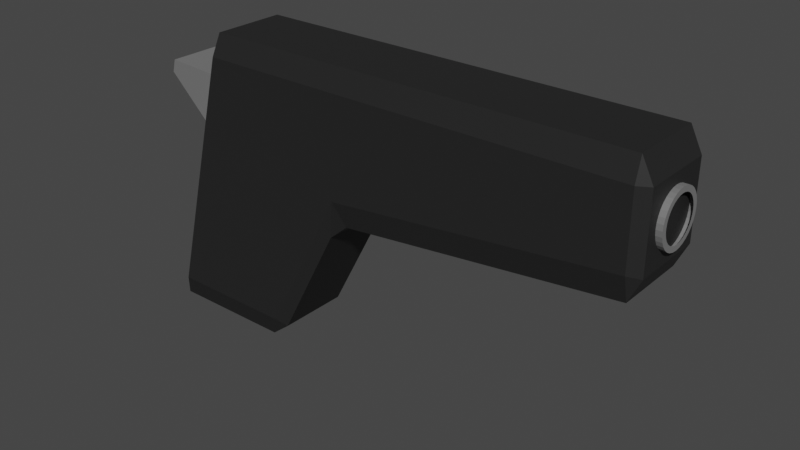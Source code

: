 # Source: Pistole.blend  (saved by Blender 3.4.6; exported with 4.5.12 LTS)
import bpy
from mathutils import Matrix  # noqa: F401  (used for matrix-valued properties, if any)

bpy.ops.wm.read_factory_settings(use_empty=True)
scene = bpy.context.scene
scene.name = 'Scene'

# ---- collections
col_collection = bpy.data.collections.new('Collection'); scene.collection.children.link(col_collection)

# ---- materials (node trees are filled in below, after node groups)
mat_pistoleblack = bpy.data.materials.new('PistoleBlack')
mat_pistoleblack.alpha_threshold = 0.0
mat_pistoleblack.use_transparent_shadow = False
mat_pistoleblack.roughness = 0.5
mat_pistoleblack.line_color = (0.0, 0.0, 0.0, 1.0)
mat_pistolegray = bpy.data.materials.new('PistoleGray')
mat_pistolegray.use_transparent_shadow = False

# ---- material node trees
mat_pistoleblack.use_nodes = True; mat_pistoleblack.node_tree.nodes.clear()
_N = mat_pistoleblack.node_tree.nodes; _L = mat_pistoleblack.node_tree.links
n0 = _N.new('ShaderNodeOutputMaterial'); n0.name = 'Material Output'; n0.location = (300, 300)
n1 = _N.new('ShaderNodeBsdfPrincipled'); n1.name = 'Principled BSDF'; n1.location = (10, 300)
n1.distribution = 'GGX'
n1.subsurface_method = 'RANDOM_WALK_SKIN'
n1.inputs[0].default_value = (0.03113, 0.03113, 0.03113, 1.0)
n1.inputs[1].default_value = 0.3699
n1.inputs[3].default_value = 1.45
n1.inputs[13].default_value = 0.2329
n1.inputs[27].default_value = (0.0, 0.0, 0.0, 1.0)
n1.inputs[28].default_value = 1.0
_L.new(n1.outputs[0], n0.inputs[0])
n0.is_active_output = True
mat_pistolegray.use_nodes = True; mat_pistolegray.node_tree.nodes.clear()
_N = mat_pistolegray.node_tree.nodes; _L = mat_pistolegray.node_tree.links
n0 = _N.new('ShaderNodeBsdfPrincipled'); n0.name = 'Principled BSDF'; n0.location = (10, 300)
n0.distribution = 'GGX'
n0.subsurface_method = 'RANDOM_WALK_SKIN'
n0.inputs[0].default_value = (0.2249, 0.2249, 0.2249, 1.0)
n0.inputs[1].default_value = 0.3904
n0.inputs[2].default_value = 0.6815
n0.inputs[3].default_value = 1.45
n0.inputs[24].default_value = 0.05342
n0.inputs[27].default_value = (0.0, 0.0, 0.0, 1.0)
n0.inputs[28].default_value = 1.0
n1 = _N.new('ShaderNodeOutputMaterial'); n1.name = 'Material Output'; n1.location = (300, 300)
_L.new(n0.outputs[0], n1.inputs[0])
n1.is_active_output = True

# ---- world
world_world = bpy.data.worlds.new('World'); scene.world = world_world
world_world.use_nodes = True; world_world.node_tree.nodes.clear()
_N = world_world.node_tree.nodes; _L = world_world.node_tree.links
n0 = _N.new('ShaderNodeOutputWorld'); n0.name = 'World Output'; n0.location = (300, 300)
n1 = _N.new('ShaderNodeBackground'); n1.name = 'Background'; n1.location = (10, 300)
n1.inputs[0].default_value = (0.05088, 0.05088, 0.05088, 1.0)
_L.new(n1.outputs[0], n0.inputs[0])
n0.is_active_output = True
world_world.color = (0.05088, 0.05088, 0.05088)
world_world.use_sun_shadow = False
world_world.sun_shadow_jitter_overblur = 0.0

# ---- meshes
me_cube = bpy.data.meshes.new('Cube')
me_cube.from_pydata([(1.0, 0.85, 1.0), (1.0, 1.0, 0.85), (-0.1986, 0.85, -1.0), (-0.07095, 1.0, -0.85), (0.05993, 0.85, -0.8965), (1.0, -1.0, 0.85), (1.0, -0.85, 1.0), (0.05993, -0.85, -0.8965), (-0.07095, -1.0, -0.85), (-0.1986, -0.85, -1.0), (-0.9093, 1.0, 0.85), (-1.165, 0.671, 0.6845), (-0.85, 0.85, 1.0), (-1.346, 0.671, 0.3409), (-1.801, 1.0, -0.85), (-1.899, 0.85, -1.0), (-1.165, -0.671, 0.6845), (-0.9093, -1.0, 0.85), (-0.85, -0.85, 1.0), (-1.899, -0.85, -1.0), (-1.801, -1.0, -0.85), (-1.346, -0.671, 0.3409), (0.8914, 0.85, -0.1035), (1.0, 1.0, 0.1699), (1.15, 0.85, 0.007931), (0.8914, -0.85, -0.1035), (1.15, -0.85, 0.007931), (1.0, -1.0, 0.1699), (4.85, 0.85, 1.0), (5.0, 0.85, 0.85), (4.85, 1.0, 0.85), (4.85, -0.85, 1.0), (4.85, -1.0, 0.85), (5.0, -0.85, 0.85), (4.85, 1.0, 0.3729), (5.0, 0.85, 0.3618), (4.85, 0.85, 0.2039), (4.85, -1.0, 0.3729), (4.85, -0.85, 0.2039), (5.0, -0.85, 0.3618), (-1.93, -0.6646, 0.6177), (-1.93, 0.6774, 0.6177), (-1.885, -0.6646, 0.704), (-1.885, 0.6774, 0.704), (5.075, 0.4843, 0.6059), (5.075, 0.475, 0.5789), (4.925, 0.6061, 0.6059), (5.075, 0.6061, 0.6059), (4.925, 0.5945, 0.5721), (5.075, 0.5945, 0.5721), (4.925, 0.56, 0.5397), (5.075, 0.56, 0.5397), (4.925, 0.504, 0.5098), (5.075, 0.504, 0.5098), (4.925, 0.4286, 0.4836), (5.075, 0.4286, 0.4836), (4.925, 0.3367, 0.4621), (5.075, 0.3367, 0.4621), (4.925, 0.2319, 0.4461), (5.075, 0.2319, 0.4461), (4.925, 0.1182, 0.4362), (5.075, 0.1182, 0.4362), (4.925, -1.789e-06, 0.4329), (5.075, -1.789e-06, 0.4329), (4.925, -0.1182, 0.4362), (5.075, -0.1182, 0.4362), (4.925, -0.232, 0.4461), (5.075, -0.232, 0.4461), (4.925, -0.3367, 0.4621), (5.075, -0.3367, 0.4621), (4.925, -0.4286, 0.4836), (5.075, -0.4286, 0.4836), (4.925, -0.504, 0.5098), (5.075, -0.504, 0.5098), (4.925, -0.56, 0.5397), (5.075, -0.56, 0.5397), (4.925, -0.5945, 0.5721), (5.075, -0.5945, 0.5721), (4.925, -0.6061, 0.6059), (5.075, -0.6061, 0.6059), (4.925, -0.5945, 0.6396), (5.075, -0.5945, 0.6396), (4.925, -0.56, 0.6721), (5.075, -0.56, 0.6721), (4.925, -0.504, 0.702), (5.075, -0.504, 0.702), (4.925, -0.4286, 0.7282), (5.075, -0.4286, 0.7282), (4.925, -0.3367, 0.7497), (5.075, -0.3367, 0.7497), (4.925, -0.232, 0.7657), (5.075, -0.232, 0.7657), (4.925, -0.1182, 0.7755), (5.075, -0.1182, 0.7755), (4.925, -1.789e-06, 0.7789), (5.075, -1.789e-06, 0.7789), (4.925, 0.1182, 0.7755), (5.075, 0.1182, 0.7755), (4.925, 0.2319, 0.7657), (5.075, 0.2319, 0.7657), (4.925, 0.3367, 0.7497), (5.075, 0.3367, 0.7497), (4.925, 0.4286, 0.7282), (5.075, 0.4286, 0.7282), (4.925, 0.504, 0.702), (5.075, 0.504, 0.702), (4.925, 0.56, 0.6721), (5.075, 0.56, 0.6721), (4.925, 0.5945, 0.6396), (5.075, 0.5945, 0.6396), (5.075, 0.4474, 0.553), (5.075, 0.4027, 0.5291), (5.075, 0.3424, 0.5082), (5.075, 0.2691, 0.491), (5.075, 0.1853, 0.4782), (5.075, 0.09448, 0.4703), (5.075, -1.822e-06, 0.4677), (5.075, -0.09448, 0.4703), (5.075, -0.1853, 0.4782), (5.075, -0.2691, 0.491), (5.075, -0.3425, 0.5082), (5.075, -0.4027, 0.5291), (5.075, -0.4474, 0.553), (5.075, -0.475, 0.5789), (5.075, -0.4843, 0.6059), (5.075, -0.475, 0.6329), (5.075, -0.4474, 0.6588), (5.075, -0.4027, 0.6827), (5.075, -0.3425, 0.7036), (5.075, -0.2691, 0.7208), (5.075, -0.1853, 0.7336), (5.075, -0.09448, 0.7414), (5.075, -1.822e-06, 0.7441), (5.075, 0.09448, 0.7414), (5.075, 0.1853, 0.7336), (5.075, 0.2691, 0.7208), (5.075, 0.3424, 0.7036), (5.075, 0.4027, 0.6827), (5.075, 0.4474, 0.6588), (5.075, 0.475, 0.6329)], [], [(14, 10, 1, 23, 3), (5, 27, 37, 32), (26, 24, 36, 38), (4, 22, 25, 7), (8, 27, 5, 17, 20), (23, 1, 30, 34), (0, 12, 18, 6), (39, 35, 29, 33), (15, 2, 9, 19), (11, 13, 41, 43), (2, 3, 4), (7, 8, 9), (10, 11, 12), (13, 14, 15), (16, 17, 18), (19, 20, 21), (22, 23, 24), (25, 26, 27), (28, 29, 30), (31, 32, 33), (34, 35, 36), (37, 38, 39), (15, 19, 21, 13), (2, 15, 14, 3), (22, 4, 3, 23), (20, 17, 16, 21), (27, 8, 7, 25), (10, 14, 13, 11), (6, 18, 17, 5), (19, 9, 8, 20), (18, 12, 11, 16), (12, 0, 1, 10), (9, 2, 4, 7), (25, 22, 24, 26), (28, 31, 33, 29), (29, 35, 34, 30), (32, 37, 39, 33), (38, 36, 35, 39), (5, 32, 31, 6), (30, 1, 0, 28), (23, 34, 36, 24), (37, 27, 26, 38), (0, 6, 31, 28), (40, 42, 43, 41), (21, 16, 42, 40), (16, 11, 43, 42), (13, 21, 40, 41), (103, 101, 135, 136), (46, 47, 49, 48), (65, 63, 116, 117), (48, 49, 51, 50), (81, 79, 124, 125), (50, 51, 53, 52), (97, 95, 132, 133), (52, 53, 55, 54), (49, 47, 44, 45), (54, 55, 57, 56), (59, 57, 113, 114), (56, 57, 59, 58), (75, 73, 121, 122), (58, 59, 61, 60), (91, 89, 129, 130), (60, 61, 63, 62), (107, 105, 137, 138), (62, 63, 65, 64), (53, 51, 110, 111), (64, 65, 67, 66), (69, 67, 118, 119), (66, 67, 69, 68), (85, 83, 126, 127), (68, 69, 71, 70), (101, 99, 134, 135), (70, 71, 73, 72), (63, 61, 115, 116), (72, 73, 75, 74), (79, 77, 123, 124), (74, 75, 77, 76), (95, 93, 131, 132), (76, 77, 79, 78), (57, 55, 112, 113), (78, 79, 81, 80), (73, 71, 120, 121), (80, 81, 83, 82), (89, 87, 128, 129), (82, 83, 85, 84), (105, 103, 136, 137), (84, 85, 87, 86), (47, 109, 139, 44), (86, 87, 89, 88), (51, 49, 45, 110), (88, 89, 91, 90), (67, 65, 117, 118), (90, 91, 93, 92), (83, 81, 125, 126), (92, 93, 95, 94), (99, 97, 133, 134), (94, 95, 97, 96), (61, 59, 114, 115), (96, 97, 99, 98), (77, 75, 122, 123), (98, 99, 101, 100), (93, 91, 130, 131), (100, 101, 103, 102), (109, 107, 138, 139), (102, 103, 105, 104), (55, 53, 111, 112), (104, 105, 107, 106), (71, 69, 119, 120), (106, 107, 109, 108), (87, 85, 127, 128), (108, 109, 47, 46), (46, 48, 50, 52, 54, 56, 58, 60, 62, 64, 66, 68, 70, 72, 74, 76, 78, 80, 82, 84, 86, 88, 90, 92, 94, 96, 98, 100, 102, 104, 106, 108)])
me_cube.polygons.foreach_set('material_index', [0, 0, 0, 0, 0, 0, 0, 0, 0, 1, 0, 0, 0, 0, 0, 0, 0, 0, 0, 0, 0, 0, 0, 0, 0, 0, 0, 0, 0, 0, 0, 0, 0, 0, 0, 0, 0, 0, 0, 0, 0, 0, 0, 1, 1, 1, 1, 1, 1, 1, 1, 1, 1, 1, 1, 1, 1, 1, 1, 1, 1, 1, 1, 1, 1, 1, 1, 1, 1, 1, 1, 1, 1, 1, 1, 1, 1, 1, 1, 1, 1, 1, 1, 1, 1, 1, 1, 1, 1, 1, 1, 1, 1, 1, 1, 1, 1, 1, 1, 1, 1, 1, 1, 1, 1, 1, 1, 1, 1, 1, 1, 1])
_uv = me_cube.uv_layers.new(name='UVMap')
_uv.uv.foreach_set('vector', [0.3937, 0.2709, 0.6062, 0.2702, 0.6062, 0.5, 0.5212, 0.5, 0.3937, 0.4831, 0.6062, 0.75, 0.5212, 0.75, 0.5264, 0.75, 0.6016, 0.75, 0.5, 0.7312, 0.5, 0.5187, 0.5, 0.5188, 0.5, 0.7312, 0.3879, 0.5187, 0.4871, 0.5188, 0.4871, 0.7313, 0.3879, 0.7312, 0.3938, 0.7669, 0.5212, 0.75, 0.6062, 0.75, 0.6063, 0.9798, 0.3937, 0.9791, 0.5212, 0.5, 0.6062, 0.5, 0.6016, 0.5, 0.5264, 0.5, 0.625, 0.5188, 0.8563, 0.5188, 0.8563, 0.7313, 0.625, 0.7313, 0.5238, 0.7313, 0.5238, 0.5188, 0.6012, 0.5188, 0.6012, 0.7313, 0.1437, 0.5188, 0.3563, 0.5188, 0.3563, 0.7313, 0.1437, 0.7313, 0.6084, 0.2313, 0.554, 0.2313, 0.5947, 0.2313, 0.6084, 0.2312, 0.3563, 0.5188, 0.3722, 0.5, 0.375, 0.5188, 0.375, 0.7313, 0.3722, 0.75, 0.3563, 0.7313, 0.615, 0.25, 0.6084, 0.2313, 0.625, 0.2313, 0.1498, 0.4631, 0.156, 0.5, 0.1437, 0.5188, 0.6084, 0.01875, 0.615, 0.0, 0.625, 0.01875, 0.1437, 0.7313, 0.156, 0.75, 0.1498, 0.7869, 0.4871, 0.5188, 0.5212, 0.5, 0.5, 0.5187, 0.4871, 0.7313, 0.5, 0.7312, 0.5212, 0.75, 0.625, 0.5187, 0.6012, 0.5188, 0.6016, 0.5, 0.625, 0.7312, 0.6016, 0.75, 0.6012, 0.7313, 0.5264, 0.5, 0.5238, 0.5188, 0.5, 0.5188, 0.5264, 0.75, 0.5, 0.7312, 0.5238, 0.7313, 0.1437, 0.5188, 0.1437, 0.7313, 0.06264, 0.7406, 0.06264, 0.5094, 0.3563, 0.5188, 0.1437, 0.5188, 0.156, 0.5, 0.3722, 0.5, 0.4871, 0.5188, 0.3879, 0.5187, 0.3937, 0.4831, 0.5212, 0.5, 0.4025, 0.0, 0.615, 0.0, 0.6084, 0.01875, 0.554, 0.01875, 0.5212, 0.75, 0.3938, 0.7669, 0.3879, 0.7312, 0.4871, 0.7313, 0.6062, 0.2702, 0.3937, 0.2709, 0.554, 0.2313, 0.6084, 0.2313, 0.625, 0.75, 0.625, 0.9812, 0.6063, 0.9798, 0.6062, 0.75, 0.1437, 0.7313, 0.3563, 0.7313, 0.3722, 0.75, 0.156, 0.75, 0.625, 0.01875, 0.625, 0.2313, 0.6084, 0.2313, 0.6084, 0.01875, 0.625, 0.2688, 0.625, 0.5, 0.6062, 0.5, 0.6062, 0.2702, 0.3563, 0.7313, 0.3563, 0.5188, 0.3879, 0.5187, 0.3879, 0.7312, 0.4871, 0.7313, 0.4871, 0.5188, 0.5, 0.5187, 0.5, 0.7312, 0.625, 0.5187, 0.625, 0.7312, 0.6012, 0.7313, 0.6012, 0.5188, 0.6012, 0.5188, 0.5238, 0.5188, 0.5264, 0.5, 0.6016, 0.5, 0.6016, 0.75, 0.5264, 0.75, 0.5238, 0.7313, 0.6012, 0.7313, 0.5, 0.7312, 0.5, 0.5188, 0.5238, 0.5188, 0.5238, 0.7313, 0.6062, 0.75, 0.6016, 0.75, 0.625, 0.7312, 0.625, 0.7313, 0.6016, 0.5, 0.6062, 0.5, 0.625, 0.5188, 0.625, 0.5187, 0.5212, 0.5, 0.5264, 0.5, 0.5, 0.5188, 0.5, 0.5187, 0.5264, 0.75, 0.5212, 0.75, 0.5, 0.7312, 0.5, 0.7312, 0.625, 0.5188, 0.625, 0.7313, 0.625, 0.7312, 0.625, 0.5187, 0.5947, 0.01875, 0.6084, 0.01875, 0.6084, 0.2312, 0.5947, 0.2313, 0.554, 0.01875, 0.6084, 0.01875, 0.6084, 0.01875, 0.5947, 0.01875, 0.6084, 0.01875, 0.6084, 0.2313, 0.6084, 0.2312, 0.6084, 0.01875, 0.06264, 0.5094, 0.06264, 0.7406, 0.06264, 0.7406, 0.06264, 0.5094, 0.125, 1.0, 0.1562, 1.0, 0.1562, 1.0, 0.125, 1.0, 1.0, 0.5, 1.0, 1.0, 0.9688, 1.0, 0.9688, 0.5, 0.7188, 1.0, 0.75, 1.0, 0.75, 1.0, 0.7188, 1.0, 0.9688, 0.5, 0.9688, 1.0, 0.9375, 1.0, 0.9375, 0.5, 0.4688, 1.0, 0.5, 1.0, 0.5, 1.0, 0.4688, 1.0, 0.9375, 0.5, 0.9375, 1.0, 0.9062, 1.0, 0.9062, 0.5, 0.2188, 1.0, 0.25, 1.0, 0.25, 1.0, 0.2188, 1.0, 0.9062, 0.5, 0.9062, 1.0, 0.875, 1.0, 0.875, 0.5, 0.9688, 1.0, 1.0, 1.0, 1.0, 1.0, 0.9688, 1.0, 0.875, 0.5, 0.875, 1.0, 0.8438, 1.0, 0.8438, 0.5, 0.8125, 1.0, 0.8438, 1.0, 0.8438, 1.0, 0.8125, 1.0, 0.8438, 0.5, 0.8438, 1.0, 0.8125, 1.0, 0.8125, 0.5, 0.5625, 1.0, 0.5938, 1.0, 0.5938, 1.0, 0.5625, 1.0, 0.8125, 0.5, 0.8125, 1.0, 0.7812, 1.0, 0.7812, 0.5, 0.3125, 1.0, 0.3438, 1.0, 0.3438, 1.0, 0.3125, 1.0, 0.7812, 0.5, 0.7812, 1.0, 0.75, 1.0, 0.75, 0.5, 0.0625, 1.0, 0.09375, 1.0, 0.09375, 1.0, 0.0625, 1.0, 0.75, 0.5, 0.75, 1.0, 0.7188, 1.0, 0.7188, 0.5, 0.9062, 1.0, 0.9375, 1.0, 0.9375, 1.0, 0.9062, 1.0, 0.7188, 0.5, 0.7188, 1.0, 0.6875, 1.0, 0.6875, 0.5, 0.6562, 1.0, 0.6875, 1.0, 0.6875, 1.0, 0.6562, 1.0, 0.6875, 0.5, 0.6875, 1.0, 0.6562, 1.0, 0.6562, 0.5, 0.4062, 1.0, 0.4375, 1.0, 0.4375, 1.0, 0.4062, 1.0, 0.6562, 0.5, 0.6562, 1.0, 0.625, 1.0, 0.625, 0.5, 0.1562, 1.0, 0.1875, 1.0, 0.1875, 1.0, 0.1562, 1.0, 0.625, 0.5, 0.625, 1.0, 0.5938, 1.0, 0.5938, 0.5, 0.75, 1.0, 0.7812, 1.0, 0.7812, 1.0, 0.75, 1.0, 0.5938, 0.5, 0.5938, 1.0, 0.5625, 1.0, 0.5625, 0.5, 0.5, 1.0, 0.5312, 1.0, 0.5312, 1.0, 0.5, 1.0, 0.5625, 0.5, 0.5625, 1.0, 0.5312, 1.0, 0.5312, 0.5, 0.25, 1.0, 0.2812, 1.0, 0.2812, 1.0, 0.25, 1.0, 0.5312, 0.5, 0.5312, 1.0, 0.5, 1.0, 0.5, 0.5, 0.8438, 1.0, 0.875, 1.0, 0.875, 1.0, 0.8438, 1.0, 0.5, 0.5, 0.5, 1.0, 0.4688, 1.0, 0.4688, 0.5, 0.5938, 1.0, 0.625, 1.0, 0.625, 1.0, 0.5938, 1.0, 0.4688, 0.5, 0.4688, 1.0, 0.4375, 1.0, 0.4375, 0.5, 0.3438, 1.0, 0.375, 1.0, 0.375, 1.0, 0.3438, 1.0, 0.4375, 0.5, 0.4375, 1.0, 0.4062, 1.0, 0.4062, 0.5, 0.09375, 1.0, 0.125, 1.0, 0.125, 1.0, 0.09375, 1.0, 0.4062, 0.5, 0.4062, 1.0, 0.375, 1.0, 0.375, 0.5, 0.0, 1.0, 0.03125, 1.0, 0.03125, 1.0, 0.0, 1.0, 0.375, 0.5, 0.375, 1.0, 0.3438, 1.0, 0.3438, 0.5, 0.9375, 1.0, 0.9688, 1.0, 0.9688, 1.0, 0.9375, 1.0, 0.3438, 0.5, 0.3438, 1.0, 0.3125, 1.0, 0.3125, 0.5, 0.6875, 1.0, 0.7188, 1.0, 0.7188, 1.0, 0.6875, 1.0, 0.3125, 0.5, 0.3125, 1.0, 0.2812, 1.0, 0.2812, 0.5, 0.4375, 1.0, 0.4688, 1.0, 0.4688, 1.0, 0.4375, 1.0, 0.2812, 0.5, 0.2812, 1.0, 0.25, 1.0, 0.25, 0.5, 0.1875, 1.0, 0.2188, 1.0, 0.2188, 1.0, 0.1875, 1.0, 0.25, 0.5, 0.25, 1.0, 0.2188, 1.0, 0.2188, 0.5, 0.7812, 1.0, 0.8125, 1.0, 0.8125, 1.0, 0.7812, 1.0, 0.2188, 0.5, 0.2188, 1.0, 0.1875, 1.0, 0.1875, 0.5, 0.5312, 1.0, 0.5625, 1.0, 0.5625, 1.0, 0.5312, 1.0, 0.1875, 0.5, 0.1875, 1.0, 0.1562, 1.0, 0.1562, 0.5, 0.2812, 1.0, 0.3125, 1.0, 0.3125, 1.0, 0.2812, 1.0, 0.1562, 0.5, 0.1562, 1.0, 0.125, 1.0, 0.125, 0.5, 0.03125, 1.0, 0.0625, 1.0, 0.0625, 1.0, 0.03125, 1.0, 0.125, 0.5, 0.125, 1.0, 0.09375, 1.0, 0.09375, 0.5, 0.875, 1.0, 0.9062, 1.0, 0.9062, 1.0, 0.875, 1.0, 0.09375, 0.5, 0.09375, 1.0, 0.0625, 1.0, 0.0625, 0.5, 0.625, 1.0, 0.6562, 1.0, 0.6562, 1.0, 0.625, 1.0, 0.0625, 0.5, 0.0625, 1.0, 0.03125, 1.0, 0.03125, 0.5, 0.375, 1.0, 0.4062, 1.0, 0.4062, 1.0, 0.375, 1.0, 0.03125, 0.5, 0.03125, 1.0, 0.0, 1.0, 0.0, 0.5, 0.75, 0.49, 0.7968, 0.4854, 0.8418, 0.4717, 0.8833, 0.4496, 0.9197, 0.4197, 0.9496, 0.3833, 0.9717, 0.3418, 0.9854, 0.2968, 0.99, 0.25, 0.9854, 0.2032, 0.9717, 0.1582, 0.9496, 0.1167, 0.9197, 0.08029, 0.8833, 0.05045, 0.8418, 0.02827, 0.7968, 0.01461, 0.75, 0.01, 0.7032, 0.01461, 0.6582, 0.02827, 0.6167, 0.05045, 0.5803, 0.08029, 0.5504, 0.1167, 0.5283, 0.1582, 0.5146, 0.2032, 0.51, 0.25, 0.5146, 0.2968, 0.5283, 0.3418, 0.5504, 0.3833, 0.5803, 0.4197, 0.6167, 0.4496, 0.6582, 0.4717, 0.7032, 0.4854])
me_cube.materials.append(mat_pistoleblack)
me_cube.materials.append(mat_pistolegray)
me_cube.use_mirror_vertex_groups = False
me_cube.update()

# ---- objects
ob_cube = bpy.data.objects.new('Cube', me_cube)

# ---- transforms, parenting, visibility, modifiers, constraints
ob_cube.location = (0.0, 0.0, 0.0)
ob_cube.scale = (0.05, 0.02854, 0.1)
ob_cube.lock_rotations_4d = False
ob_cube.empty_display_type = 'ARROWS'
ob_cube.lineart.crease_threshold = 0.0

# ---- collection membership
col_collection.objects.link(ob_cube)

# ---- scene / render settings (as saved in the file)
scene.frame_start = 1; scene.frame_end = 250; scene.frame_set(1)
scene.render.engine = 'BLENDER_EEVEE_NEXT'
scene.cycles.sampling_pattern = 'TABULATED_SOBOL'
scene.cycles.use_light_tree = False
scene.view_settings.view_transform = 'Filmic'
bpy.context.view_layer.update()

# ---- added for rendering (the .blend has no active camera and no usable light): camera, sun
cam_auto = bpy.data.cameras.new('AutoCamera')
cam_auto.lens = 50.0
cam_auto.sensor_width = 36.0
cam_auto.clip_end = 1000.0
ob_auto_camera = bpy.data.objects.new('AutoCamera', cam_auto)
scene.collection.objects.link(ob_auto_camera)
ob_auto_camera.location = (0.45551, -0.452258, 0.301505)
ob_auto_camera.rotation_euler = (1.09748, -7.21219e-08, 0.694738)
scene.camera = ob_auto_camera
light_auto_sun = bpy.data.lights.new('AutoSun', 'SUN')
light_auto_sun.energy = 3.0
light_auto_sun.angle = 0.0523599
ob_auto_sun = bpy.data.objects.new('AutoSun', light_auto_sun)
scene.collection.objects.link(ob_auto_sun)
ob_auto_sun.rotation_euler = (0.872665, 0.174533, 0.523599)
bpy.context.view_layer.update()
